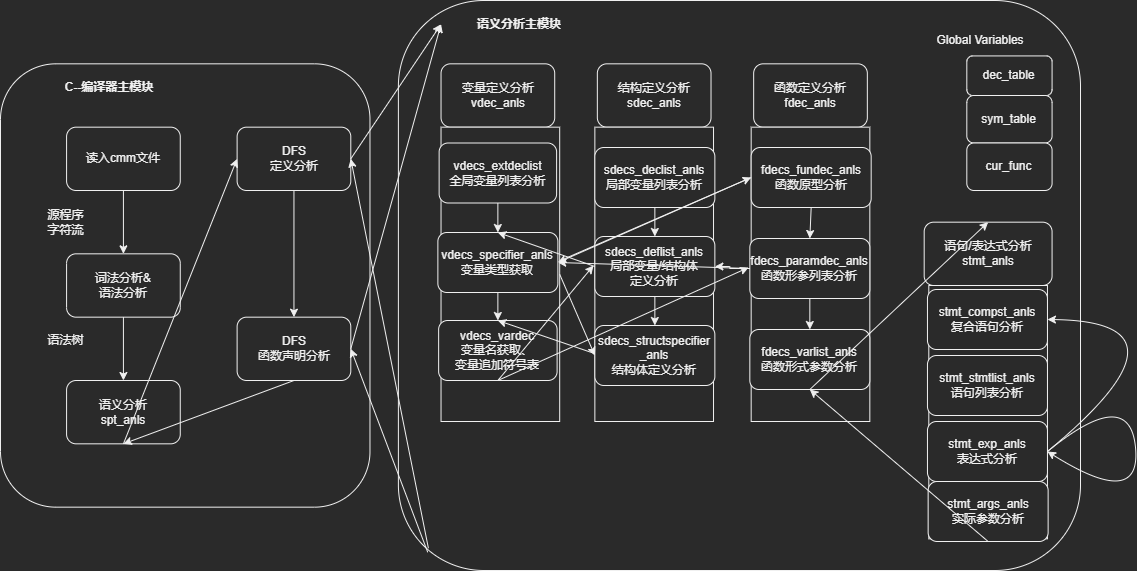

The diagram above was exported from draw.io. Its source (the exported page's mxGraphModel, read from the mxfile embedded in the PNG):
<mxGraphModel dx="1817" dy="1716" grid="0" gridSize="10" guides="1" tooltips="1" connect="1" arrows="1" fold="1" page="1" pageScale="1" pageWidth="827" pageHeight="1169" math="0" shadow="0">
  <root>
    <mxCell id="0" />
    <mxCell id="1" parent="0" />
    <mxCell id="V5BqPYshg_DB9WkaIjjw-20" value="" style="rounded=1;whiteSpace=wrap;html=1;" parent="1" vertex="1">
      <mxGeometry x="229.89473684210526" y="-336" width="682.1052631578946" height="570" as="geometry" />
    </mxCell>
    <mxCell id="V5BqPYshg_DB9WkaIjjw-4" value="Global Variables" style="text;html=1;strokeColor=none;fillColor=none;align=center;verticalAlign=middle;whiteSpace=wrap;rounded=0;" parent="1" vertex="1">
      <mxGeometry x="741.4736842105261" y="-320.1666666666667" width="142.10526315789474" height="47.5" as="geometry" />
    </mxCell>
    <mxCell id="V5BqPYshg_DB9WkaIjjw-5" value="" style="rounded=1;whiteSpace=wrap;html=1;" parent="1" vertex="1">
      <mxGeometry x="-168" y="-272.66666666666663" width="369.4736842105263" height="443.33333333333337" as="geometry" />
    </mxCell>
    <mxCell id="V5BqPYshg_DB9WkaIjjw-6" value="读入cmm文件" style="rounded=1;whiteSpace=wrap;html=1;" parent="1" vertex="1">
      <mxGeometry x="-101.92105263157895" y="-209.33333333333331" width="113.68421052631577" height="63.33333333333334" as="geometry" />
    </mxCell>
    <mxCell id="V5BqPYshg_DB9WkaIjjw-7" value="词法分析&amp;amp;&lt;br&gt;语法分析" style="rounded=1;whiteSpace=wrap;html=1;" parent="1" vertex="1">
      <mxGeometry x="-101.92105263157895" y="-82.66666666666663" width="113.68421052631577" height="63.33333333333334" as="geometry" />
    </mxCell>
    <mxCell id="V5BqPYshg_DB9WkaIjjw-9" value="语义分析&lt;br&gt;spt_anls" style="rounded=1;whiteSpace=wrap;html=1;" parent="1" vertex="1">
      <mxGeometry x="-101.92105263157895" y="44" width="113.68421052631577" height="63.33333333333334" as="geometry" />
    </mxCell>
    <mxCell id="V5BqPYshg_DB9WkaIjjw-10" value="" style="endArrow=classic;html=1;rounded=0;exitX=0.5;exitY=1;exitDx=0;exitDy=0;entryX=0.5;entryY=0;entryDx=0;entryDy=0;" parent="1" source="V5BqPYshg_DB9WkaIjjw-6" target="V5BqPYshg_DB9WkaIjjw-7" edge="1">
      <mxGeometry width="50" height="50" relative="1" as="geometry">
        <mxPoint x="168.07894736842104" y="107.33333333333337" as="sourcePoint" />
        <mxPoint x="239.13157894736844" y="28.166666666666742" as="targetPoint" />
      </mxGeometry>
    </mxCell>
    <mxCell id="V5BqPYshg_DB9WkaIjjw-11" value="" style="endArrow=classic;html=1;rounded=0;exitX=0.5;exitY=1;exitDx=0;exitDy=0;entryX=0.5;entryY=0;entryDx=0;entryDy=0;" parent="1" source="V5BqPYshg_DB9WkaIjjw-7" target="V5BqPYshg_DB9WkaIjjw-9" edge="1">
      <mxGeometry width="50" height="50" relative="1" as="geometry">
        <mxPoint x="168.07894736842104" y="107.33333333333337" as="sourcePoint" />
        <mxPoint x="239.13157894736844" y="28.166666666666742" as="targetPoint" />
      </mxGeometry>
    </mxCell>
    <mxCell id="V5BqPYshg_DB9WkaIjjw-12" value="源程序&lt;br&gt;字符流" style="text;html=1;strokeColor=none;fillColor=none;align=center;verticalAlign=middle;whiteSpace=wrap;rounded=0;" parent="1" vertex="1">
      <mxGeometry x="-144.55263157894737" y="-138.08333333333334" width="85.26315789473682" height="47.5" as="geometry" />
    </mxCell>
    <mxCell id="V5BqPYshg_DB9WkaIjjw-13" value="语法树" style="text;html=1;strokeColor=none;fillColor=none;align=center;verticalAlign=middle;whiteSpace=wrap;rounded=0;" parent="1" vertex="1">
      <mxGeometry x="-144.55263157894737" y="-19.333333333333258" width="85.26315789473682" height="47.5" as="geometry" />
    </mxCell>
    <mxCell id="V5BqPYshg_DB9WkaIjjw-15" value="DFS&lt;br&gt;定义分析" style="rounded=1;whiteSpace=wrap;html=1;" parent="1" vertex="1">
      <mxGeometry x="68.60526315789474" y="-209.33333333333331" width="113.68421052631577" height="63.33333333333334" as="geometry" />
    </mxCell>
    <mxCell id="V5BqPYshg_DB9WkaIjjw-16" value="" style="endArrow=classic;html=1;rounded=0;exitX=0.5;exitY=1;exitDx=0;exitDy=0;entryX=0;entryY=0.5;entryDx=0;entryDy=0;" parent="1" source="V5BqPYshg_DB9WkaIjjw-9" target="V5BqPYshg_DB9WkaIjjw-15" edge="1">
      <mxGeometry width="50" height="50" relative="1" as="geometry">
        <mxPoint x="168.07894736842104" y="75.66666666666674" as="sourcePoint" />
        <mxPoint x="239.13157894736844" y="-3.5" as="targetPoint" />
      </mxGeometry>
    </mxCell>
    <mxCell id="V5BqPYshg_DB9WkaIjjw-17" value="DFS&lt;br&gt;函数声明分析" style="rounded=1;whiteSpace=wrap;html=1;" parent="1" vertex="1">
      <mxGeometry x="68.60526315789474" y="-19.333333333333258" width="113.68421052631577" height="63.33333333333334" as="geometry" />
    </mxCell>
    <mxCell id="V5BqPYshg_DB9WkaIjjw-18" value="" style="endArrow=classic;html=1;rounded=0;exitX=0.5;exitY=1;exitDx=0;exitDy=0;entryX=0.5;entryY=0;entryDx=0;entryDy=0;" parent="1" source="V5BqPYshg_DB9WkaIjjw-15" target="V5BqPYshg_DB9WkaIjjw-17" edge="1">
      <mxGeometry width="50" height="50" relative="1" as="geometry">
        <mxPoint x="168.07894736842104" y="218.16666666666663" as="sourcePoint" />
        <mxPoint x="239.13157894736844" y="139" as="targetPoint" />
      </mxGeometry>
    </mxCell>
    <mxCell id="V5BqPYshg_DB9WkaIjjw-19" value="" style="endArrow=classic;html=1;rounded=0;exitX=0.5;exitY=1;exitDx=0;exitDy=0;entryX=0.5;entryY=1;entryDx=0;entryDy=0;" parent="1" source="V5BqPYshg_DB9WkaIjjw-17" target="V5BqPYshg_DB9WkaIjjw-9" edge="1">
      <mxGeometry width="50" height="50" relative="1" as="geometry">
        <mxPoint x="168.07894736842104" y="75.66666666666674" as="sourcePoint" />
        <mxPoint x="239.13157894736844" y="-3.5" as="targetPoint" />
      </mxGeometry>
    </mxCell>
    <mxCell id="V5BqPYshg_DB9WkaIjjw-21" value="&lt;b&gt;C--编译器主模块&lt;/b&gt;" style="text;html=1;strokeColor=none;fillColor=none;align=center;verticalAlign=middle;whiteSpace=wrap;rounded=0;" parent="1" vertex="1">
      <mxGeometry x="-130.3421052631579" y="-272.66666666666663" width="142.10526315789474" height="47.5" as="geometry" />
    </mxCell>
    <mxCell id="V5BqPYshg_DB9WkaIjjw-22" value="&lt;b&gt;语义分析主模块&lt;/b&gt;" style="text;html=1;strokeColor=none;fillColor=none;align=center;verticalAlign=middle;whiteSpace=wrap;rounded=0;" parent="1" vertex="1">
      <mxGeometry x="272.52631578947364" y="-336" width="156.31578947368422" height="47.5" as="geometry" />
    </mxCell>
    <mxCell id="V5BqPYshg_DB9WkaIjjw-1" value="dec_table" style="rounded=1;whiteSpace=wrap;html=1;" parent="1" vertex="1">
      <mxGeometry x="798.3157894736842" y="-280.5833333333333" width="85.26315789473682" height="39.58333333333334" as="geometry" />
    </mxCell>
    <mxCell id="V5BqPYshg_DB9WkaIjjw-2" value="sym_table" style="rounded=1;whiteSpace=wrap;html=1;" parent="1" vertex="1">
      <mxGeometry x="798.3157894736842" y="-241" width="85.26315789473682" height="47.5" as="geometry" />
    </mxCell>
    <mxCell id="V5BqPYshg_DB9WkaIjjw-3" value="cur_func" style="rounded=1;whiteSpace=wrap;html=1;" parent="1" vertex="1">
      <mxGeometry x="798.3157894736842" y="-193.5" width="85.26315789473682" height="47.5" as="geometry" />
    </mxCell>
    <mxCell id="V5BqPYshg_DB9WkaIjjw-25" value="变量定义分析&lt;br&gt;vdec_anls" style="rounded=1;whiteSpace=wrap;html=1;" parent="1" vertex="1">
      <mxGeometry x="272.52631578947364" y="-272.66666666666663" width="113.68421052631577" height="63.33333333333334" as="geometry" />
    </mxCell>
    <mxCell id="V5BqPYshg_DB9WkaIjjw-26" value="结构定义分析&lt;br&gt;sdec_anls" style="rounded=1;whiteSpace=wrap;html=1;" parent="1" vertex="1">
      <mxGeometry x="428.8421052631578" y="-272.66666666666663" width="113.68421052631577" height="63.33333333333334" as="geometry" />
    </mxCell>
    <mxCell id="V5BqPYshg_DB9WkaIjjw-27" value="函数定义分析&lt;br&gt;fdec_anls" style="rounded=1;whiteSpace=wrap;html=1;" parent="1" vertex="1">
      <mxGeometry x="585.1578947368421" y="-272.66666666666663" width="113.68421052631577" height="63.33333333333334" as="geometry" />
    </mxCell>
    <mxCell id="V5BqPYshg_DB9WkaIjjw-29" value="语句/表达式分析&lt;br&gt;stmt_anls" style="rounded=1;whiteSpace=wrap;html=1;" parent="1" vertex="1">
      <mxGeometry x="755.6842105263157" y="-114.33333333333331" width="127.89473684210526" height="63.33333333333334" as="geometry" />
    </mxCell>
    <mxCell id="V5BqPYshg_DB9WkaIjjw-31" value="" style="rounded=0;whiteSpace=wrap;html=1;" parent="1" vertex="1">
      <mxGeometry x="272.53" y="-209.33" width="118.66" height="294.33" as="geometry" />
    </mxCell>
    <mxCell id="V5BqPYshg_DB9WkaIjjw-32" value="" style="rounded=0;whiteSpace=wrap;html=1;" parent="1" vertex="1">
      <mxGeometry x="426.36" y="-209.33" width="118.66" height="294.33" as="geometry" />
    </mxCell>
    <mxCell id="V5BqPYshg_DB9WkaIjjw-33" value="" style="rounded=0;whiteSpace=wrap;html=1;" parent="1" vertex="1">
      <mxGeometry x="582.67" y="-209.33" width="118.66" height="294.33" as="geometry" />
    </mxCell>
    <mxCell id="V5BqPYshg_DB9WkaIjjw-34" value="" style="rounded=0;whiteSpace=wrap;html=1;" parent="1" vertex="1">
      <mxGeometry x="760.3026315789473" y="-51" width="118.65789473684211" height="253.33333333333337" as="geometry" />
    </mxCell>
    <mxCell id="V5BqPYshg_DB9WkaIjjw-35" value="vdecs_vardec&lt;br&gt;变量名获取、&lt;br&gt;变量追加符号表" style="rounded=1;whiteSpace=wrap;html=1;" parent="1" vertex="1">
      <mxGeometry x="270.13" y="-16" width="118.47" height="60" as="geometry" />
    </mxCell>
    <mxCell id="V5BqPYshg_DB9WkaIjjw-36" value="vdecs_specifier_anls&lt;br&gt;变量类型获取" style="rounded=1;whiteSpace=wrap;html=1;" parent="1" vertex="1">
      <mxGeometry x="269.36999999999995" y="-103.99999999999999" width="120" height="60" as="geometry" />
    </mxCell>
    <mxCell id="V5BqPYshg_DB9WkaIjjw-37" value="vdecs_extdeclist&lt;br&gt;全局变量列表分析" style="rounded=1;whiteSpace=wrap;html=1;" parent="1" vertex="1">
      <mxGeometry x="270.63" y="-193.5" width="117.47" height="60" as="geometry" />
    </mxCell>
    <mxCell id="V5BqPYshg_DB9WkaIjjw-39" value="sdecs_declist_anls&lt;br&gt;局部变量列表分析" style="rounded=1;whiteSpace=wrap;html=1;" parent="1" vertex="1">
      <mxGeometry x="426.36" y="-189" width="120" height="60" as="geometry" />
    </mxCell>
    <mxCell id="V5BqPYshg_DB9WkaIjjw-40" value="sdecs_deflist_anls&lt;br&gt;局部变量/结构体&lt;br&gt;定义分析" style="rounded=1;whiteSpace=wrap;html=1;" parent="1" vertex="1">
      <mxGeometry x="426.36" y="-100" width="120" height="60" as="geometry" />
    </mxCell>
    <mxCell id="V5BqPYshg_DB9WkaIjjw-41" value="sdecs_structspecifier&lt;br&gt;_anls&lt;br&gt;结构体定义分析" style="rounded=1;whiteSpace=wrap;html=1;" parent="1" vertex="1">
      <mxGeometry x="426.36" y="-11" width="120" height="60" as="geometry" />
    </mxCell>
    <mxCell id="V5BqPYshg_DB9WkaIjjw-42" value="fdecs_varlist_anls&lt;br&gt;函数形式参数分析" style="rounded=1;whiteSpace=wrap;html=1;" parent="1" vertex="1">
      <mxGeometry x="581.33" y="-7" width="120" height="60" as="geometry" />
    </mxCell>
    <mxCell id="V5BqPYshg_DB9WkaIjjw-43" value="fdecs_fundec_anls&lt;br&gt;函数原型分析" style="rounded=1;whiteSpace=wrap;html=1;" parent="1" vertex="1">
      <mxGeometry x="582.67" y="-189" width="120" height="60" as="geometry" />
    </mxCell>
    <mxCell id="V5BqPYshg_DB9WkaIjjw-65" value="" style="edgeStyle=orthogonalEdgeStyle;rounded=0;orthogonalLoop=1;jettySize=auto;html=1;" parent="1" source="V5BqPYshg_DB9WkaIjjw-44" target="V5BqPYshg_DB9WkaIjjw-40" edge="1">
      <mxGeometry relative="1" as="geometry" />
    </mxCell>
    <mxCell id="V5BqPYshg_DB9WkaIjjw-44" value="fdecs_paramdec_anls&lt;br&gt;函数形参列表分析" style="rounded=1;whiteSpace=wrap;html=1;" parent="1" vertex="1">
      <mxGeometry x="581.3299999999999" y="-98" width="120" height="60" as="geometry" />
    </mxCell>
    <mxCell id="V5BqPYshg_DB9WkaIjjw-45" value="stmt_compst_anls&lt;br&gt;复合语句分析" style="rounded=1;whiteSpace=wrap;html=1;" parent="1" vertex="1">
      <mxGeometry x="758.96" y="-47" width="120" height="60" as="geometry" />
    </mxCell>
    <mxCell id="V5BqPYshg_DB9WkaIjjw-46" value="stmt_stmtlist_anls&lt;br&gt;语句列表分析" style="rounded=1;whiteSpace=wrap;html=1;" parent="1" vertex="1">
      <mxGeometry x="758.96" y="19" width="120" height="60" as="geometry" />
    </mxCell>
    <mxCell id="V5BqPYshg_DB9WkaIjjw-47" value="stmt_exp_anls&lt;br&gt;表达式分析" style="rounded=1;whiteSpace=wrap;html=1;" parent="1" vertex="1">
      <mxGeometry x="758.96" y="85" width="120" height="60" as="geometry" />
    </mxCell>
    <mxCell id="V5BqPYshg_DB9WkaIjjw-48" value="stmt_args_anls&lt;br&gt;实际参数分析" style="rounded=1;whiteSpace=wrap;html=1;" parent="1" vertex="1">
      <mxGeometry x="759.63" y="145" width="120" height="60" as="geometry" />
    </mxCell>
    <mxCell id="V5BqPYshg_DB9WkaIjjw-49" value="" style="endArrow=classic;html=1;rounded=0;exitX=0.5;exitY=1;exitDx=0;exitDy=0;entryX=0.5;entryY=0;entryDx=0;entryDy=0;" parent="1" source="V5BqPYshg_DB9WkaIjjw-37" target="V5BqPYshg_DB9WkaIjjw-36" edge="1">
      <mxGeometry width="50" height="50" relative="1" as="geometry">
        <mxPoint x="443" y="-98" as="sourcePoint" />
        <mxPoint x="493" y="-148" as="targetPoint" />
      </mxGeometry>
    </mxCell>
    <mxCell id="V5BqPYshg_DB9WkaIjjw-50" value="" style="endArrow=classic;html=1;rounded=0;exitX=0.5;exitY=1;exitDx=0;exitDy=0;entryX=0.5;entryY=0;entryDx=0;entryDy=0;" parent="1" source="V5BqPYshg_DB9WkaIjjw-36" target="V5BqPYshg_DB9WkaIjjw-35" edge="1">
      <mxGeometry width="50" height="50" relative="1" as="geometry">
        <mxPoint x="443" y="-98" as="sourcePoint" />
        <mxPoint x="493" y="-148" as="targetPoint" />
      </mxGeometry>
    </mxCell>
    <mxCell id="V5BqPYshg_DB9WkaIjjw-51" value="" style="endArrow=classic;html=1;rounded=0;entryX=0.5;entryY=0;entryDx=0;entryDy=0;exitX=0.5;exitY=1;exitDx=0;exitDy=0;" parent="1" source="V5BqPYshg_DB9WkaIjjw-39" target="V5BqPYshg_DB9WkaIjjw-40" edge="1">
      <mxGeometry width="50" height="50" relative="1" as="geometry">
        <mxPoint x="597" y="-400" as="sourcePoint" />
        <mxPoint x="493" y="-148" as="targetPoint" />
      </mxGeometry>
    </mxCell>
    <mxCell id="V5BqPYshg_DB9WkaIjjw-52" value="" style="endArrow=classic;html=1;rounded=0;entryX=0.5;entryY=0;entryDx=0;entryDy=0;exitX=0.5;exitY=1;exitDx=0;exitDy=0;" parent="1" source="V5BqPYshg_DB9WkaIjjw-40" target="V5BqPYshg_DB9WkaIjjw-41" edge="1">
      <mxGeometry width="50" height="50" relative="1" as="geometry">
        <mxPoint x="443" y="-98" as="sourcePoint" />
        <mxPoint x="493" y="-148" as="targetPoint" />
      </mxGeometry>
    </mxCell>
    <mxCell id="V5BqPYshg_DB9WkaIjjw-53" value="" style="endArrow=classic;html=1;rounded=0;entryX=0.5;entryY=0;entryDx=0;entryDy=0;exitX=0.5;exitY=1;exitDx=0;exitDy=0;" parent="1" source="V5BqPYshg_DB9WkaIjjw-43" target="V5BqPYshg_DB9WkaIjjw-44" edge="1">
      <mxGeometry width="50" height="50" relative="1" as="geometry">
        <mxPoint x="443" y="-98" as="sourcePoint" />
        <mxPoint x="493" y="-148" as="targetPoint" />
      </mxGeometry>
    </mxCell>
    <mxCell id="V5BqPYshg_DB9WkaIjjw-54" value="" style="endArrow=classic;html=1;rounded=0;entryX=0.5;entryY=0;entryDx=0;entryDy=0;exitX=0.5;exitY=1;exitDx=0;exitDy=0;" parent="1" source="V5BqPYshg_DB9WkaIjjw-44" target="V5BqPYshg_DB9WkaIjjw-42" edge="1">
      <mxGeometry width="50" height="50" relative="1" as="geometry">
        <mxPoint x="443" y="-98" as="sourcePoint" />
        <mxPoint x="493" y="-148" as="targetPoint" />
      </mxGeometry>
    </mxCell>
    <mxCell id="V5BqPYshg_DB9WkaIjjw-57" value="" style="endArrow=classic;html=1;rounded=0;entryX=0;entryY=0.5;entryDx=0;entryDy=0;exitX=1;exitY=0.5;exitDx=0;exitDy=0;" parent="1" source="V5BqPYshg_DB9WkaIjjw-31" target="V5BqPYshg_DB9WkaIjjw-41" edge="1">
      <mxGeometry width="50" height="50" relative="1" as="geometry">
        <mxPoint x="443" y="-98" as="sourcePoint" />
        <mxPoint x="493" y="-148" as="targetPoint" />
      </mxGeometry>
    </mxCell>
    <mxCell id="V5BqPYshg_DB9WkaIjjw-58" value="" style="endArrow=classic;html=1;rounded=0;entryX=0.5;entryY=0;entryDx=0;entryDy=0;" parent="1" target="V5BqPYshg_DB9WkaIjjw-35" edge="1">
      <mxGeometry width="50" height="50" relative="1" as="geometry">
        <mxPoint x="426" y="17" as="sourcePoint" />
        <mxPoint x="493" y="-148" as="targetPoint" />
      </mxGeometry>
    </mxCell>
    <mxCell id="V5BqPYshg_DB9WkaIjjw-59" value="" style="endArrow=classic;html=1;rounded=0;exitX=0;exitY=0.5;exitDx=0;exitDy=0;entryX=0.5;entryY=0;entryDx=0;entryDy=0;" parent="1" source="V5BqPYshg_DB9WkaIjjw-40" target="V5BqPYshg_DB9WkaIjjw-36" edge="1">
      <mxGeometry width="50" height="50" relative="1" as="geometry">
        <mxPoint x="443" y="-98" as="sourcePoint" />
        <mxPoint x="493" y="-148" as="targetPoint" />
      </mxGeometry>
    </mxCell>
    <mxCell id="V5BqPYshg_DB9WkaIjjw-60" value="" style="endArrow=classic;html=1;rounded=0;exitX=0.5;exitY=1;exitDx=0;exitDy=0;" parent="1" source="V5BqPYshg_DB9WkaIjjw-35" edge="1">
      <mxGeometry width="50" height="50" relative="1" as="geometry">
        <mxPoint x="443" y="-98" as="sourcePoint" />
        <mxPoint x="425" y="-71" as="targetPoint" />
      </mxGeometry>
    </mxCell>
    <mxCell id="V5BqPYshg_DB9WkaIjjw-61" value="" style="endArrow=classic;html=1;rounded=0;entryX=1;entryY=0.5;entryDx=0;entryDy=0;exitX=0;exitY=0.5;exitDx=0;exitDy=0;" parent="1" source="V5BqPYshg_DB9WkaIjjw-43" target="V5BqPYshg_DB9WkaIjjw-36" edge="1">
      <mxGeometry width="50" height="50" relative="1" as="geometry">
        <mxPoint x="443" y="-98" as="sourcePoint" />
        <mxPoint x="493" y="-148" as="targetPoint" />
      </mxGeometry>
    </mxCell>
    <mxCell id="V5BqPYshg_DB9WkaIjjw-62" value="" style="endArrow=classic;html=1;rounded=0;entryX=0;entryY=0.5;entryDx=0;entryDy=0;" parent="1" target="V5BqPYshg_DB9WkaIjjw-43" edge="1">
      <mxGeometry width="50" height="50" relative="1" as="geometry">
        <mxPoint x="392" y="-76" as="sourcePoint" />
        <mxPoint x="493" y="-148" as="targetPoint" />
      </mxGeometry>
    </mxCell>
    <mxCell id="V5BqPYshg_DB9WkaIjjw-63" value="" style="endArrow=classic;html=1;rounded=0;exitX=0;exitY=0.5;exitDx=0;exitDy=0;entryX=1;entryY=0.5;entryDx=0;entryDy=0;" parent="1" source="V5BqPYshg_DB9WkaIjjw-44" target="V5BqPYshg_DB9WkaIjjw-36" edge="1">
      <mxGeometry width="50" height="50" relative="1" as="geometry">
        <mxPoint x="443" y="-98" as="sourcePoint" />
        <mxPoint x="493" y="-148" as="targetPoint" />
      </mxGeometry>
    </mxCell>
    <mxCell id="V5BqPYshg_DB9WkaIjjw-64" value="" style="endArrow=classic;html=1;rounded=0;exitX=0.5;exitY=1;exitDx=0;exitDy=0;" parent="1" source="V5BqPYshg_DB9WkaIjjw-35" edge="1">
      <mxGeometry width="50" height="50" relative="1" as="geometry">
        <mxPoint x="443" y="-98" as="sourcePoint" />
        <mxPoint x="580" y="-69" as="targetPoint" />
      </mxGeometry>
    </mxCell>
    <mxCell id="V5BqPYshg_DB9WkaIjjw-66" value="" style="endArrow=classic;html=1;rounded=0;entryX=0.5;entryY=1;entryDx=0;entryDy=0;exitX=0.5;exitY=1;exitDx=0;exitDy=0;" parent="1" source="V5BqPYshg_DB9WkaIjjw-48" target="V5BqPYshg_DB9WkaIjjw-42" edge="1">
      <mxGeometry width="50" height="50" relative="1" as="geometry">
        <mxPoint x="443" y="-98" as="sourcePoint" />
        <mxPoint x="493" y="-148" as="targetPoint" />
      </mxGeometry>
    </mxCell>
    <mxCell id="V5BqPYshg_DB9WkaIjjw-68" value="" style="curved=1;endArrow=classic;html=1;rounded=0;entryX=1;entryY=0.5;entryDx=0;entryDy=0;exitX=1;exitY=0.5;exitDx=0;exitDy=0;" parent="1" source="V5BqPYshg_DB9WkaIjjw-47" target="V5BqPYshg_DB9WkaIjjw-47" edge="1">
      <mxGeometry width="50" height="50" relative="1" as="geometry">
        <mxPoint x="953" y="-80" as="sourcePoint" />
        <mxPoint x="493" y="-148" as="targetPoint" />
        <Array as="points">
          <mxPoint x="961" y="48" />
          <mxPoint x="973" y="174" />
        </Array>
      </mxGeometry>
    </mxCell>
    <mxCell id="V5BqPYshg_DB9WkaIjjw-70" value="" style="curved=1;endArrow=classic;html=1;rounded=0;exitX=1;exitY=0.5;exitDx=0;exitDy=0;entryX=1;entryY=0.5;entryDx=0;entryDy=0;" parent="1" source="V5BqPYshg_DB9WkaIjjw-47" target="V5BqPYshg_DB9WkaIjjw-45" edge="1">
      <mxGeometry width="50" height="50" relative="1" as="geometry">
        <mxPoint x="878.96" y="115" as="sourcePoint" />
        <mxPoint x="979" y="-48" as="targetPoint" />
        <Array as="points">
          <mxPoint x="1036" y="-15" />
        </Array>
      </mxGeometry>
    </mxCell>
    <mxCell id="V5BqPYshg_DB9WkaIjjw-30" value="" style="endArrow=classic;html=1;rounded=0;entryX=0.5;entryY=0;entryDx=0;entryDy=0;exitX=0.5;exitY=1;exitDx=0;exitDy=0;" parent="1" source="V5BqPYshg_DB9WkaIjjw-42" target="V5BqPYshg_DB9WkaIjjw-29" edge="1">
      <mxGeometry width="50" height="50" relative="1" as="geometry">
        <mxPoint x="329.36842105263156" y="28.166666666666742" as="sourcePoint" />
        <mxPoint x="400.42105263157896" y="-51" as="targetPoint" />
      </mxGeometry>
    </mxCell>
    <mxCell id="V5BqPYshg_DB9WkaIjjw-71" value="" style="endArrow=classic;html=1;rounded=0;exitX=1;exitY=0.5;exitDx=0;exitDy=0;entryX=0;entryY=0.5;entryDx=0;entryDy=0;" parent="1" source="V5BqPYshg_DB9WkaIjjw-15" target="V5BqPYshg_DB9WkaIjjw-22" edge="1">
      <mxGeometry width="50" height="50" relative="1" as="geometry">
        <mxPoint x="371" y="-12" as="sourcePoint" />
        <mxPoint x="421" y="-62" as="targetPoint" />
      </mxGeometry>
    </mxCell>
    <mxCell id="V5BqPYshg_DB9WkaIjjw-72" value="" style="endArrow=classic;html=1;rounded=0;entryX=1;entryY=0.5;entryDx=0;entryDy=0;exitX=0.044;exitY=0.961;exitDx=0;exitDy=0;exitPerimeter=0;" parent="1" source="V5BqPYshg_DB9WkaIjjw-20" target="V5BqPYshg_DB9WkaIjjw-15" edge="1">
      <mxGeometry width="50" height="50" relative="1" as="geometry">
        <mxPoint x="371" y="-12" as="sourcePoint" />
        <mxPoint x="421" y="-62" as="targetPoint" />
      </mxGeometry>
    </mxCell>
    <mxCell id="V5BqPYshg_DB9WkaIjjw-73" value="" style="endArrow=classic;html=1;rounded=0;entryX=0;entryY=0.5;entryDx=0;entryDy=0;exitX=1;exitY=0.5;exitDx=0;exitDy=0;" parent="1" source="V5BqPYshg_DB9WkaIjjw-17" target="V5BqPYshg_DB9WkaIjjw-22" edge="1">
      <mxGeometry width="50" height="50" relative="1" as="geometry">
        <mxPoint x="371" y="-12" as="sourcePoint" />
        <mxPoint x="421" y="-62" as="targetPoint" />
      </mxGeometry>
    </mxCell>
    <mxCell id="V5BqPYshg_DB9WkaIjjw-74" value="" style="endArrow=classic;html=1;rounded=0;entryX=1;entryY=0.5;entryDx=0;entryDy=0;exitX=0.043;exitY=0.968;exitDx=0;exitDy=0;exitPerimeter=0;" parent="1" source="V5BqPYshg_DB9WkaIjjw-20" target="V5BqPYshg_DB9WkaIjjw-17" edge="1">
      <mxGeometry width="50" height="50" relative="1" as="geometry">
        <mxPoint x="371" y="-12" as="sourcePoint" />
        <mxPoint x="421" y="-62" as="targetPoint" />
      </mxGeometry>
    </mxCell>
  </root>
</mxGraphModel>